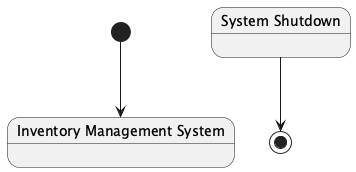

The diagram above was rendered by PlantUML. Its source (embedded in the PNG):
@startuml
state "Inventory Management System" as start_state
state "System Shutdown" as end_state

[*] --> start_state
end_state --> [*]
@enduml